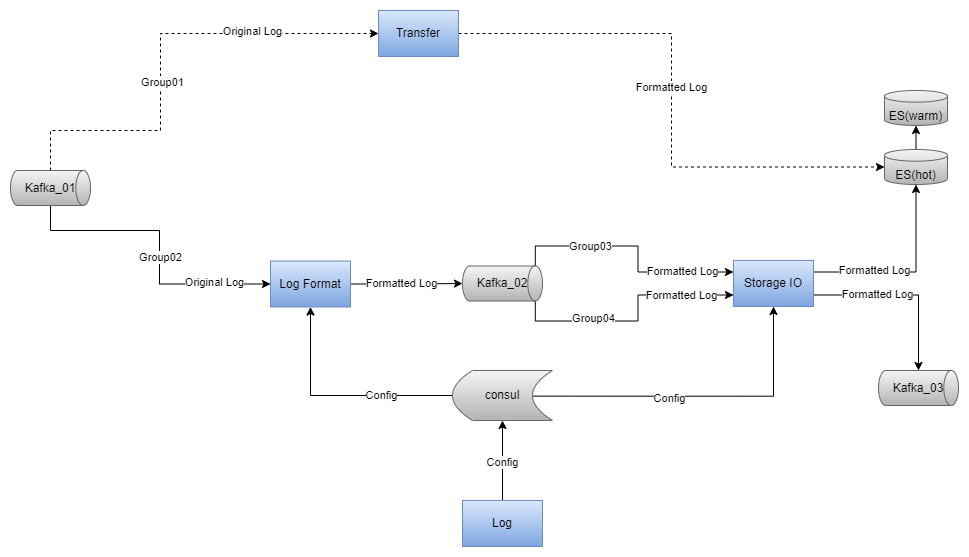

The diagram above was exported from draw.io. Its source (the exported page's mxGraphModel, read from the mxfile embedded in the PNG):
<mxGraphModel dx="1133" dy="844" grid="1" gridSize="10" guides="1" tooltips="1" connect="1" arrows="1" fold="1" page="1" pageScale="1" pageWidth="827" pageHeight="1169" math="0" shadow="0">
  <root>
    <mxCell id="0" />
    <mxCell id="1" parent="0" />
    <mxCell id="8X-2LLqMzQujIC1nV_OX-3" style="edgeStyle=orthogonalEdgeStyle;rounded=0;orthogonalLoop=1;jettySize=auto;html=1;entryX=0;entryY=0.5;entryDx=0;entryDy=0;dashed=1;" parent="1" source="8X-2LLqMzQujIC1nV_OX-1" target="8X-2LLqMzQujIC1nV_OX-2" edge="1">
      <mxGeometry relative="1" as="geometry">
        <Array as="points">
          <mxPoint x="250" y="310" />
          <mxPoint x="360" y="310" />
          <mxPoint x="360" y="213" />
        </Array>
      </mxGeometry>
    </mxCell>
    <mxCell id="2Pe2gJVdR1p6lW3AnAg8-19" value="Group01" style="edgeLabel;html=1;align=center;verticalAlign=middle;resizable=0;points=[];" vertex="1" connectable="0" parent="8X-2LLqMzQujIC1nV_OX-3">
      <mxGeometry x="-0.2072" y="-1" relative="1" as="geometry">
        <mxPoint y="-15" as="offset" />
      </mxGeometry>
    </mxCell>
    <mxCell id="2Pe2gJVdR1p6lW3AnAg8-21" value="Original Log" style="edgeLabel;html=1;align=center;verticalAlign=middle;resizable=0;points=[];" vertex="1" connectable="0" parent="8X-2LLqMzQujIC1nV_OX-3">
      <mxGeometry x="0.4552" y="3" relative="1" as="geometry">
        <mxPoint as="offset" />
      </mxGeometry>
    </mxCell>
    <mxCell id="8X-2LLqMzQujIC1nV_OX-5" style="edgeStyle=orthogonalEdgeStyle;rounded=0;orthogonalLoop=1;jettySize=auto;html=1;entryX=0;entryY=0.5;entryDx=0;entryDy=0;" parent="1" source="8X-2LLqMzQujIC1nV_OX-1" target="8X-2LLqMzQujIC1nV_OX-4" edge="1">
      <mxGeometry relative="1" as="geometry">
        <Array as="points">
          <mxPoint x="250" y="410" />
          <mxPoint x="359" y="410" />
          <mxPoint x="359" y="464" />
        </Array>
      </mxGeometry>
    </mxCell>
    <mxCell id="2Pe2gJVdR1p6lW3AnAg8-20" value="Group02" style="edgeLabel;html=1;align=center;verticalAlign=middle;resizable=0;points=[];" vertex="1" connectable="0" parent="8X-2LLqMzQujIC1nV_OX-5">
      <mxGeometry x="0.3385" y="-2" relative="1" as="geometry">
        <mxPoint x="-12" y="-29" as="offset" />
      </mxGeometry>
    </mxCell>
    <mxCell id="2Pe2gJVdR1p6lW3AnAg8-22" value="Original Log" style="edgeLabel;html=1;align=center;verticalAlign=middle;resizable=0;points=[];" vertex="1" connectable="0" parent="8X-2LLqMzQujIC1nV_OX-5">
      <mxGeometry x="0.5332" y="2" relative="1" as="geometry">
        <mxPoint x="13" as="offset" />
      </mxGeometry>
    </mxCell>
    <object label="&lt;font style=&quot;font-size: 12px;&quot;&gt;Kafka_01&lt;/font&gt;" id="8X-2LLqMzQujIC1nV_OX-1">
      <mxCell style="strokeWidth=1;html=1;shape=mxgraph.flowchart.direct_data;whiteSpace=wrap;fontSize=1;fillColor=#f5f5f5;gradientColor=#b3b3b3;strokeColor=#666666;" parent="1" vertex="1">
        <mxGeometry x="210" y="350" width="80" height="35" as="geometry" />
      </mxCell>
    </object>
    <mxCell id="8X-2LLqMzQujIC1nV_OX-15" style="edgeStyle=orthogonalEdgeStyle;rounded=0;orthogonalLoop=1;jettySize=auto;html=1;entryX=0;entryY=0.5;entryDx=0;entryDy=0;entryPerimeter=0;dashed=1;" parent="1" source="8X-2LLqMzQujIC1nV_OX-2" target="8X-2LLqMzQujIC1nV_OX-13" edge="1">
      <mxGeometry relative="1" as="geometry" />
    </mxCell>
    <mxCell id="2Pe2gJVdR1p6lW3AnAg8-24" value="&lt;span style=&quot;color: rgba(0, 0, 0, 0); font-family: monospace; font-size: 0px; text-align: start; background-color: rgb(248, 249, 250);&quot;&gt;%3CmxGraphModel%3E%3Croot%3E%3CmxCell%20id%3D%220%22%2F%3E%3CmxCell%20id%3D%221%22%20parent%3D%220%22%2F%3E%3CmxCell%20id%3D%222%22%20value%3D%22Formatted%20log%22%20style%3D%22edgeLabel%3Bhtml%3D1%3Balign%3Dcenter%3BverticalAlign%3Dmiddle%3Bresizable%3D0%3Bpoints%3D%5B%5D%3B%22%20vertex%3D%221%22%20connectable%3D%220%22%20parent%3D%221%22%3E%3CmxGeometry%20x%3D%22600%22%20y%3D%22462.5%22%20as%3D%22geometry%22%2F%3E%3C%2FmxCell%3E%3C%2Froot%3E%3C%2FmxGraphModel%3E&lt;/span&gt;" style="edgeLabel;html=1;align=center;verticalAlign=middle;resizable=0;points=[];" vertex="1" connectable="0" parent="8X-2LLqMzQujIC1nV_OX-15">
      <mxGeometry x="-0.0718" y="-1" relative="1" as="geometry">
        <mxPoint as="offset" />
      </mxGeometry>
    </mxCell>
    <mxCell id="2Pe2gJVdR1p6lW3AnAg8-25" value="Formatted Log" style="edgeLabel;html=1;align=center;verticalAlign=middle;resizable=0;points=[];" vertex="1" connectable="0" parent="8X-2LLqMzQujIC1nV_OX-15">
      <mxGeometry x="-0.0503" y="-1" relative="1" as="geometry">
        <mxPoint as="offset" />
      </mxGeometry>
    </mxCell>
    <mxCell id="8X-2LLqMzQujIC1nV_OX-2" value="Transfer" style="rounded=0;whiteSpace=wrap;html=1;fillColor=#dae8fc;gradientColor=#7ea6e0;strokeColor=#6c8ebf;" parent="1" vertex="1">
      <mxGeometry x="578" y="190" width="80" height="46" as="geometry" />
    </mxCell>
    <mxCell id="8X-2LLqMzQujIC1nV_OX-9" style="edgeStyle=orthogonalEdgeStyle;rounded=0;orthogonalLoop=1;jettySize=auto;html=1;entryX=0;entryY=0.5;entryDx=0;entryDy=0;entryPerimeter=0;" parent="1" source="8X-2LLqMzQujIC1nV_OX-4" target="8X-2LLqMzQujIC1nV_OX-8" edge="1">
      <mxGeometry relative="1" as="geometry" />
    </mxCell>
    <mxCell id="2Pe2gJVdR1p6lW3AnAg8-23" value="Formatted Log" style="edgeLabel;html=1;align=center;verticalAlign=middle;resizable=0;points=[];" vertex="1" connectable="0" parent="8X-2LLqMzQujIC1nV_OX-9">
      <mxGeometry x="-0.2948" y="1" relative="1" as="geometry">
        <mxPoint x="10" as="offset" />
      </mxGeometry>
    </mxCell>
    <mxCell id="8X-2LLqMzQujIC1nV_OX-4" value="Log Format" style="rounded=0;whiteSpace=wrap;html=1;fillColor=#dae8fc;gradientColor=#7ea6e0;strokeColor=#6c8ebf;" parent="1" vertex="1">
      <mxGeometry x="470" y="440.5" width="80" height="46" as="geometry" />
    </mxCell>
    <mxCell id="2Pe2gJVdR1p6lW3AnAg8-9" style="edgeStyle=orthogonalEdgeStyle;rounded=0;orthogonalLoop=1;jettySize=auto;html=1;entryX=0.5;entryY=1;entryDx=0;entryDy=0;" edge="1" parent="1" source="8X-2LLqMzQujIC1nV_OX-6" target="2Pe2gJVdR1p6lW3AnAg8-8">
      <mxGeometry relative="1" as="geometry" />
    </mxCell>
    <mxCell id="2Pe2gJVdR1p6lW3AnAg8-32" value="Config" style="edgeLabel;html=1;align=center;verticalAlign=middle;resizable=0;points=[];" vertex="1" connectable="0" parent="2Pe2gJVdR1p6lW3AnAg8-9">
      <mxGeometry x="0.2667" y="1" relative="1" as="geometry">
        <mxPoint y="12" as="offset" />
      </mxGeometry>
    </mxCell>
    <mxCell id="8X-2LLqMzQujIC1nV_OX-6" value="Log" style="rounded=0;whiteSpace=wrap;html=1;fillColor=#dae8fc;gradientColor=#7ea6e0;strokeColor=#6c8ebf;" parent="1" vertex="1">
      <mxGeometry x="662" y="680" width="80" height="46" as="geometry" />
    </mxCell>
    <mxCell id="2Pe2gJVdR1p6lW3AnAg8-13" style="edgeStyle=orthogonalEdgeStyle;rounded=0;orthogonalLoop=1;jettySize=auto;html=1;exitX=0.91;exitY=0;exitDx=0;exitDy=0;exitPerimeter=0;entryX=0;entryY=0.25;entryDx=0;entryDy=0;" edge="1" parent="1" source="8X-2LLqMzQujIC1nV_OX-8" target="8X-2LLqMzQujIC1nV_OX-10">
      <mxGeometry relative="1" as="geometry" />
    </mxCell>
    <mxCell id="2Pe2gJVdR1p6lW3AnAg8-15" value="Group03" style="edgeLabel;html=1;align=center;verticalAlign=middle;resizable=0;points=[];" vertex="1" connectable="0" parent="2Pe2gJVdR1p6lW3AnAg8-13">
      <mxGeometry x="-0.1856" relative="1" as="geometry">
        <mxPoint x="-24" as="offset" />
      </mxGeometry>
    </mxCell>
    <mxCell id="2Pe2gJVdR1p6lW3AnAg8-27" value="Formatted Log" style="edgeLabel;html=1;align=center;verticalAlign=middle;resizable=0;points=[];" vertex="1" connectable="0" parent="2Pe2gJVdR1p6lW3AnAg8-13">
      <mxGeometry x="0.4922" y="2" relative="1" as="geometry">
        <mxPoint x="11" y="1" as="offset" />
      </mxGeometry>
    </mxCell>
    <mxCell id="2Pe2gJVdR1p6lW3AnAg8-14" style="edgeStyle=orthogonalEdgeStyle;rounded=0;orthogonalLoop=1;jettySize=auto;html=1;exitX=0.91;exitY=1;exitDx=0;exitDy=0;exitPerimeter=0;entryX=0;entryY=0.75;entryDx=0;entryDy=0;" edge="1" parent="1" source="8X-2LLqMzQujIC1nV_OX-8" target="8X-2LLqMzQujIC1nV_OX-10">
      <mxGeometry relative="1" as="geometry" />
    </mxCell>
    <mxCell id="2Pe2gJVdR1p6lW3AnAg8-16" value="Group04" style="edgeLabel;html=1;align=center;verticalAlign=middle;resizable=0;points=[];" vertex="1" connectable="0" parent="2Pe2gJVdR1p6lW3AnAg8-14">
      <mxGeometry x="-0.1555" y="-4" relative="1" as="geometry">
        <mxPoint x="-25" y="-7" as="offset" />
      </mxGeometry>
    </mxCell>
    <mxCell id="2Pe2gJVdR1p6lW3AnAg8-26" value="Formatted Log" style="edgeLabel;html=1;align=center;verticalAlign=middle;resizable=0;points=[];" vertex="1" connectable="0" parent="2Pe2gJVdR1p6lW3AnAg8-14">
      <mxGeometry x="0.4922" y="2" relative="1" as="geometry">
        <mxPoint x="10" y="2" as="offset" />
      </mxGeometry>
    </mxCell>
    <object label="&lt;font style=&quot;font-size: 12px;&quot;&gt;Kafka_02&lt;/font&gt;" id="8X-2LLqMzQujIC1nV_OX-8">
      <mxCell style="strokeWidth=1;html=1;shape=mxgraph.flowchart.direct_data;whiteSpace=wrap;fontSize=1;fillColor=#f5f5f5;gradientColor=#b3b3b3;strokeColor=#666666;" parent="1" vertex="1">
        <mxGeometry x="662" y="445.5" width="80" height="35" as="geometry" />
      </mxCell>
    </object>
    <mxCell id="2Pe2gJVdR1p6lW3AnAg8-3" style="edgeStyle=orthogonalEdgeStyle;rounded=0;orthogonalLoop=1;jettySize=auto;html=1;exitX=1;exitY=0.25;exitDx=0;exitDy=0;entryX=0.5;entryY=1;entryDx=0;entryDy=0;entryPerimeter=0;" edge="1" parent="1" source="8X-2LLqMzQujIC1nV_OX-10" target="8X-2LLqMzQujIC1nV_OX-13">
      <mxGeometry relative="1" as="geometry" />
    </mxCell>
    <mxCell id="2Pe2gJVdR1p6lW3AnAg8-28" value="Formatted Log" style="edgeLabel;html=1;align=center;verticalAlign=middle;resizable=0;points=[];" vertex="1" connectable="0" parent="2Pe2gJVdR1p6lW3AnAg8-3">
      <mxGeometry x="-0.3684" y="2" relative="1" as="geometry">
        <mxPoint as="offset" />
      </mxGeometry>
    </mxCell>
    <mxCell id="2Pe2gJVdR1p6lW3AnAg8-4" style="edgeStyle=orthogonalEdgeStyle;rounded=0;orthogonalLoop=1;jettySize=auto;html=1;exitX=1;exitY=0.75;exitDx=0;exitDy=0;entryX=0.5;entryY=0;entryDx=0;entryDy=0;entryPerimeter=0;" edge="1" parent="1" source="8X-2LLqMzQujIC1nV_OX-10" target="8X-2LLqMzQujIC1nV_OX-19">
      <mxGeometry relative="1" as="geometry" />
    </mxCell>
    <mxCell id="2Pe2gJVdR1p6lW3AnAg8-29" value="Formatted Log" style="edgeLabel;html=1;align=center;verticalAlign=middle;resizable=0;points=[];" vertex="1" connectable="0" parent="2Pe2gJVdR1p6lW3AnAg8-4">
      <mxGeometry x="-0.3019" y="1" relative="1" as="geometry">
        <mxPoint as="offset" />
      </mxGeometry>
    </mxCell>
    <mxCell id="8X-2LLqMzQujIC1nV_OX-10" value="Storage IO" style="rounded=0;whiteSpace=wrap;html=1;fillColor=#dae8fc;gradientColor=#7ea6e0;strokeColor=#6c8ebf;" parent="1" vertex="1">
      <mxGeometry x="933" y="440" width="80" height="46" as="geometry" />
    </mxCell>
    <object label="ES(warm)" placeholders="1" id="8X-2LLqMzQujIC1nV_OX-12">
      <mxCell style="strokeWidth=1;html=1;shape=mxgraph.flowchart.database;whiteSpace=wrap;fontSize=12;verticalAlign=bottom;fillColor=#f5f5f5;gradientColor=#b3b3b3;strokeColor=#666666;" parent="1" vertex="1">
        <mxGeometry x="1084" y="270" width="63" height="35" as="geometry" />
      </mxCell>
    </object>
    <mxCell id="8X-2LLqMzQujIC1nV_OX-17" style="edgeStyle=orthogonalEdgeStyle;rounded=0;orthogonalLoop=1;jettySize=auto;html=1;exitX=0.5;exitY=0;exitDx=0;exitDy=0;exitPerimeter=0;entryX=0.5;entryY=1;entryDx=0;entryDy=0;entryPerimeter=0;" parent="1" source="8X-2LLqMzQujIC1nV_OX-13" target="8X-2LLqMzQujIC1nV_OX-12" edge="1">
      <mxGeometry relative="1" as="geometry" />
    </mxCell>
    <object label="ES(hot)" placeholders="1" id="8X-2LLqMzQujIC1nV_OX-13">
      <mxCell style="strokeWidth=1;html=1;shape=mxgraph.flowchart.database;whiteSpace=wrap;fontSize=12;verticalAlign=bottom;fillColor=#f5f5f5;gradientColor=#b3b3b3;strokeColor=#666666;" parent="1" vertex="1">
        <mxGeometry x="1084" y="329" width="63" height="35" as="geometry" />
      </mxCell>
    </object>
    <object label="&lt;font style=&quot;font-size: 12px;&quot;&gt;Kafka_03&lt;/font&gt;" id="8X-2LLqMzQujIC1nV_OX-19">
      <mxCell style="strokeWidth=1;html=1;shape=mxgraph.flowchart.direct_data;whiteSpace=wrap;fontSize=1;fillColor=#f5f5f5;gradientColor=#b3b3b3;strokeColor=#666666;" parent="1" vertex="1">
        <mxGeometry x="1078" y="550" width="80" height="35" as="geometry" />
      </mxCell>
    </object>
    <mxCell id="2Pe2gJVdR1p6lW3AnAg8-11" style="edgeStyle=orthogonalEdgeStyle;rounded=0;orthogonalLoop=1;jettySize=auto;html=1;entryX=0.5;entryY=1;entryDx=0;entryDy=0;exitX=0.8;exitY=0.513;exitDx=0;exitDy=0;exitPerimeter=0;" edge="1" parent="1" source="2Pe2gJVdR1p6lW3AnAg8-8" target="8X-2LLqMzQujIC1nV_OX-10">
      <mxGeometry relative="1" as="geometry">
        <mxPoint x="737" y="580" as="sourcePoint" />
      </mxGeometry>
    </mxCell>
    <mxCell id="2Pe2gJVdR1p6lW3AnAg8-30" value="Config" style="edgeLabel;html=1;align=center;verticalAlign=middle;resizable=0;points=[];" vertex="1" connectable="0" parent="2Pe2gJVdR1p6lW3AnAg8-11">
      <mxGeometry x="-0.1715" y="-2" relative="1" as="geometry">
        <mxPoint as="offset" />
      </mxGeometry>
    </mxCell>
    <mxCell id="2Pe2gJVdR1p6lW3AnAg8-12" style="edgeStyle=orthogonalEdgeStyle;rounded=0;orthogonalLoop=1;jettySize=auto;html=1;entryX=0.5;entryY=1;entryDx=0;entryDy=0;" edge="1" parent="1" source="2Pe2gJVdR1p6lW3AnAg8-8" target="8X-2LLqMzQujIC1nV_OX-4">
      <mxGeometry relative="1" as="geometry" />
    </mxCell>
    <mxCell id="2Pe2gJVdR1p6lW3AnAg8-31" value="Config" style="edgeLabel;html=1;align=center;verticalAlign=middle;resizable=0;points=[];" vertex="1" connectable="0" parent="2Pe2gJVdR1p6lW3AnAg8-12">
      <mxGeometry x="-0.5748" y="-1" relative="1" as="geometry">
        <mxPoint x="-23" as="offset" />
      </mxGeometry>
    </mxCell>
    <mxCell id="2Pe2gJVdR1p6lW3AnAg8-8" value="consul" style="shape=dataStorage;whiteSpace=wrap;html=1;fixedSize=1;fillColor=#f5f5f5;gradientColor=#b3b3b3;strokeColor=#666666;" vertex="1" parent="1">
      <mxGeometry x="652" y="550" width="100" height="50" as="geometry" />
    </mxCell>
  </root>
</mxGraphModel>